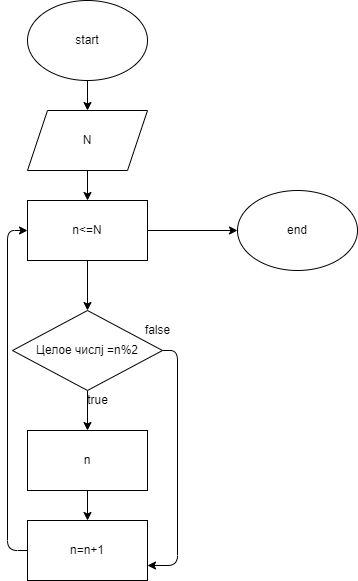

The diagram above was exported from draw.io. Its source (the exported page's mxGraphModel, read from the mxfile embedded in the PNG):
<mxGraphModel dx="640" dy="566" grid="1" gridSize="10" guides="1" tooltips="1" connect="1" arrows="1" fold="1" page="1" pageScale="1" pageWidth="850" pageHeight="1100" math="0" shadow="0">
  <root>
    <mxCell id="0" />
    <mxCell id="1" parent="0" />
    <mxCell id="9" value="" style="edgeStyle=none;html=1;" edge="1" parent="1" source="2" target="3">
      <mxGeometry relative="1" as="geometry" />
    </mxCell>
    <mxCell id="2" value="start" style="ellipse;whiteSpace=wrap;html=1;" vertex="1" parent="1">
      <mxGeometry x="250" y="20" width="120" height="80" as="geometry" />
    </mxCell>
    <mxCell id="10" value="" style="edgeStyle=none;html=1;" edge="1" parent="1" source="3" target="4">
      <mxGeometry relative="1" as="geometry" />
    </mxCell>
    <mxCell id="3" value="N" style="shape=parallelogram;perimeter=parallelogramPerimeter;whiteSpace=wrap;html=1;fixedSize=1;" vertex="1" parent="1">
      <mxGeometry x="250" y="130" width="120" height="60" as="geometry" />
    </mxCell>
    <mxCell id="11" value="" style="edgeStyle=none;html=1;" edge="1" parent="1" source="4" target="5">
      <mxGeometry relative="1" as="geometry" />
    </mxCell>
    <mxCell id="15" value="" style="edgeStyle=none;html=1;" edge="1" parent="1" source="4" target="8">
      <mxGeometry relative="1" as="geometry" />
    </mxCell>
    <mxCell id="4" value="n&amp;lt;=N" style="rounded=0;whiteSpace=wrap;html=1;" vertex="1" parent="1">
      <mxGeometry x="250" y="220" width="120" height="60" as="geometry" />
    </mxCell>
    <mxCell id="12" value="" style="edgeStyle=none;html=1;" edge="1" parent="1" source="5" target="6">
      <mxGeometry relative="1" as="geometry" />
    </mxCell>
    <mxCell id="16" style="edgeStyle=none;html=1;entryX=1;entryY=0.75;entryDx=0;entryDy=0;" edge="1" parent="1" source="5" target="7">
      <mxGeometry relative="1" as="geometry">
        <Array as="points">
          <mxPoint x="400" y="370" />
          <mxPoint x="400" y="585" />
        </Array>
      </mxGeometry>
    </mxCell>
    <mxCell id="5" value="Целое числj =n%2" style="rhombus;whiteSpace=wrap;html=1;" vertex="1" parent="1">
      <mxGeometry x="235" y="330" width="150" height="80" as="geometry" />
    </mxCell>
    <mxCell id="13" value="" style="edgeStyle=none;html=1;" edge="1" parent="1" source="6" target="7">
      <mxGeometry relative="1" as="geometry" />
    </mxCell>
    <mxCell id="6" value="n" style="rounded=0;whiteSpace=wrap;html=1;" vertex="1" parent="1">
      <mxGeometry x="250" y="450" width="120" height="60" as="geometry" />
    </mxCell>
    <mxCell id="14" style="edgeStyle=none;html=1;entryX=0;entryY=0.5;entryDx=0;entryDy=0;" edge="1" parent="1" source="7" target="4">
      <mxGeometry relative="1" as="geometry">
        <Array as="points">
          <mxPoint x="230" y="570" />
          <mxPoint x="230" y="250" />
        </Array>
      </mxGeometry>
    </mxCell>
    <mxCell id="7" value="n=n+1" style="rounded=0;whiteSpace=wrap;html=1;" vertex="1" parent="1">
      <mxGeometry x="250" y="540" width="120" height="60" as="geometry" />
    </mxCell>
    <mxCell id="8" value="end" style="ellipse;whiteSpace=wrap;html=1;" vertex="1" parent="1">
      <mxGeometry x="460" y="210" width="120" height="80" as="geometry" />
    </mxCell>
    <mxCell id="17" value="true" style="text;html=1;align=center;verticalAlign=middle;resizable=0;points=[];autosize=1;strokeColor=none;fillColor=none;" vertex="1" parent="1">
      <mxGeometry x="300" y="410" width="40" height="20" as="geometry" />
    </mxCell>
    <mxCell id="18" value="false" style="text;html=1;align=center;verticalAlign=middle;resizable=0;points=[];autosize=1;strokeColor=none;fillColor=none;" vertex="1" parent="1">
      <mxGeometry x="360" y="340" width="40" height="20" as="geometry" />
    </mxCell>
  </root>
</mxGraphModel>